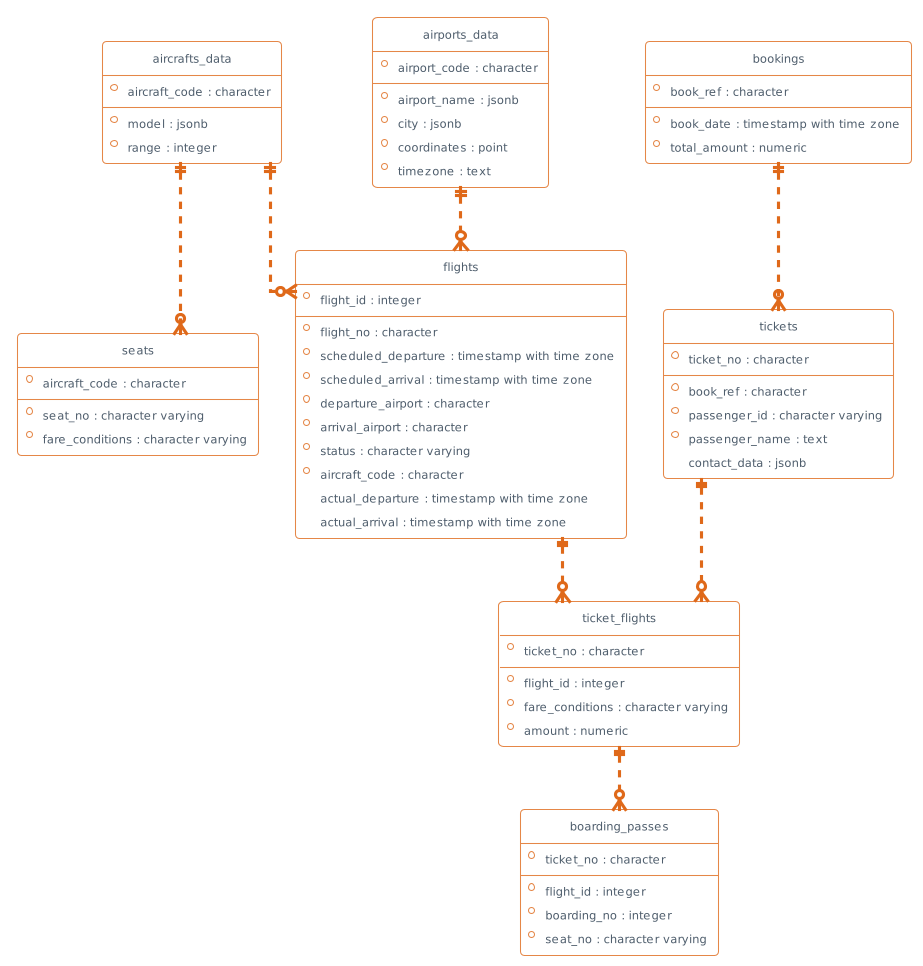

The diagram above was rendered by PlantUML. Its source (embedded in the PNG):
@startuml
!theme superhero-outline
' hide the spot
hide circle

' avoid problems with angled crows feet
skinparam linetype ortho



    entity "aircrafts_data" {
        * aircraft_code : character
        --
        * model : jsonb
        * range : integer
        }

    entity "airports_data" {
        * airport_code : character
        --
        * airport_name : jsonb
        * city : jsonb
        * coordinates : point
        * timezone : text
        }

    entity "boarding_passes" {
        * ticket_no : character
        --
        * flight_id : integer
        * boarding_no : integer
        * seat_no : character varying
        }

    entity "bookings" {
        * book_ref : character
        --
        * book_date : timestamp with time zone
        * total_amount : numeric
        }

    entity "flights" {
        * flight_id : integer
        --
        * flight_no : character
        * scheduled_departure : timestamp with time zone
        * scheduled_arrival : timestamp with time zone
        * departure_airport : character
        * arrival_airport : character
        * status : character varying
        * aircraft_code : character
         actual_departure : timestamp with time zone
         actual_arrival : timestamp with time zone
        }

    entity "seats" {
        * aircraft_code : character
        --
        * seat_no : character varying
        * fare_conditions : character varying
        }

    entity "ticket_flights" {
        * ticket_no : character
        --
        * flight_id : integer
        * fare_conditions : character varying
        * amount : numeric
        }

    entity "tickets" {
        * ticket_no : character
        --
        * book_ref : character
        * passenger_id : character varying
        * passenger_name : text
         contact_data : jsonb
        }




    aircrafts_data ||..o{ flights

    aircrafts_data ||..o{ seats

    airports_data ||..o{ flights

    bookings ||..o{ tickets

    flights ||..o{ ticket_flights

    ticket_flights ||..o{ boarding_passes

    tickets ||..o{ ticket_flights
@enduml